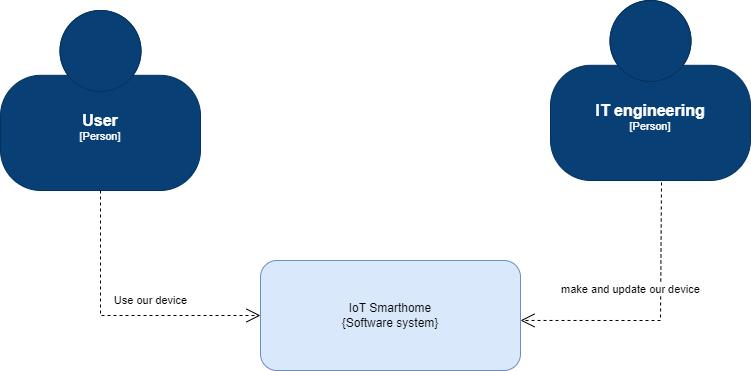

The diagram above was exported from draw.io. Its source (the exported page's mxGraphModel, read from the mxfile embedded in the PNG):
<mxGraphModel dx="2032" dy="1153" grid="1" gridSize="10" guides="1" tooltips="1" connect="1" arrows="1" fold="1" page="1" pageScale="1" pageWidth="827" pageHeight="1169" math="0" shadow="0">
  <root>
    <mxCell id="wIhs6ztdcWoKoFWobw43-0" />
    <mxCell id="wIhs6ztdcWoKoFWobw43-1" parent="wIhs6ztdcWoKoFWobw43-0" />
    <UserObject label="IoT Smarthome&lt;div&gt;{Software system}&lt;/div&gt;" link="data:page/id,JIMe8uPtaaFQI99hLX_z" id="wIhs6ztdcWoKoFWobw43-2">
      <mxCell style="rounded=1;whiteSpace=wrap;html=1;fillColor=#dae8fc;strokeColor=#6c8ebf;" parent="wIhs6ztdcWoKoFWobw43-1" vertex="1">
        <mxGeometry x="300" y="320" width="260" height="110" as="geometry" />
      </mxCell>
    </UserObject>
    <object placeholders="1" c4Name="User" c4Type="Person" c4Description="" label="&lt;font style=&quot;font-size: 16px&quot;&gt;&lt;b&gt;%c4Name%&lt;/b&gt;&lt;/font&gt;&lt;div&gt;[%c4Type%]&lt;/div&gt;&lt;br&gt;&lt;div&gt;&lt;font style=&quot;font-size: 11px&quot;&gt;&lt;font color=&quot;#cccccc&quot;&gt;%c4Description%&lt;/font&gt;&lt;/div&gt;" id="GhwIF3a3fvLMOWuiDitE-0">
      <mxCell style="html=1;fontSize=11;dashed=0;whiteSpace=wrap;fillColor=#083F75;strokeColor=#06315C;fontColor=#ffffff;shape=mxgraph.c4.person2;align=center;metaEdit=1;points=[[0.5,0,0],[1,0.5,0],[1,0.75,0],[0.75,1,0],[0.5,1,0],[0.25,1,0],[0,0.75,0],[0,0.5,0]];resizable=0;" parent="wIhs6ztdcWoKoFWobw43-1" vertex="1">
        <mxGeometry x="40" y="70" width="200" height="180" as="geometry" />
      </mxCell>
    </object>
    <object placeholders="1" c4Name="IT engineering" c4Type="Person" c4Description="" label="&lt;font style=&quot;font-size: 16px&quot;&gt;&lt;b&gt;%c4Name%&lt;/b&gt;&lt;/font&gt;&lt;div&gt;[%c4Type%]&lt;/div&gt;&lt;br&gt;&lt;div&gt;&lt;font style=&quot;font-size: 11px&quot;&gt;&lt;font color=&quot;#cccccc&quot;&gt;%c4Description%&lt;/font&gt;&lt;/div&gt;" id="GhwIF3a3fvLMOWuiDitE-1">
      <mxCell style="html=1;fontSize=11;dashed=0;whiteSpace=wrap;fillColor=#083F75;strokeColor=#06315C;fontColor=#ffffff;shape=mxgraph.c4.person2;align=center;metaEdit=1;points=[[0.5,0,0],[1,0.5,0],[1,0.75,0],[0.75,1,0],[0.5,1,0],[0.25,1,0],[0,0.75,0],[0,0.5,0]];resizable=0;" parent="wIhs6ztdcWoKoFWobw43-1" vertex="1">
        <mxGeometry x="590" y="60" width="200" height="180" as="geometry" />
      </mxCell>
    </object>
    <mxCell id="P_o9qdQxSzVzoGsVMdsx-0" value="Use our device" style="endArrow=open;endSize=12;dashed=1;html=1;rounded=0;exitX=0.5;exitY=1;exitDx=0;exitDy=0;exitPerimeter=0;entryX=0;entryY=0.5;entryDx=0;entryDy=0;" parent="wIhs6ztdcWoKoFWobw43-1" source="GhwIF3a3fvLMOWuiDitE-0" target="wIhs6ztdcWoKoFWobw43-2" edge="1">
      <mxGeometry x="0.2281" y="15" width="160" relative="1" as="geometry">
        <mxPoint x="490" y="340" as="sourcePoint" />
        <mxPoint x="650" y="340" as="targetPoint" />
        <Array as="points">
          <mxPoint x="140" y="375" />
        </Array>
        <mxPoint as="offset" />
      </mxGeometry>
    </mxCell>
    <mxCell id="P_o9qdQxSzVzoGsVMdsx-1" value="make and update our device" style="endArrow=open;endSize=12;dashed=1;html=1;rounded=0;exitX=0.555;exitY=1.011;exitDx=0;exitDy=0;exitPerimeter=0;entryX=1;entryY=0.545;entryDx=0;entryDy=0;entryPerimeter=0;" parent="wIhs6ztdcWoKoFWobw43-1" source="GhwIF3a3fvLMOWuiDitE-1" target="wIhs6ztdcWoKoFWobw43-2" edge="1">
      <mxGeometry x="-0.2311" y="-30" width="160" relative="1" as="geometry">
        <mxPoint x="490" y="340" as="sourcePoint" />
        <mxPoint x="650" y="340" as="targetPoint" />
        <Array as="points">
          <mxPoint x="700" y="380" />
        </Array>
        <mxPoint as="offset" />
      </mxGeometry>
    </mxCell>
  </root>
</mxGraphModel>